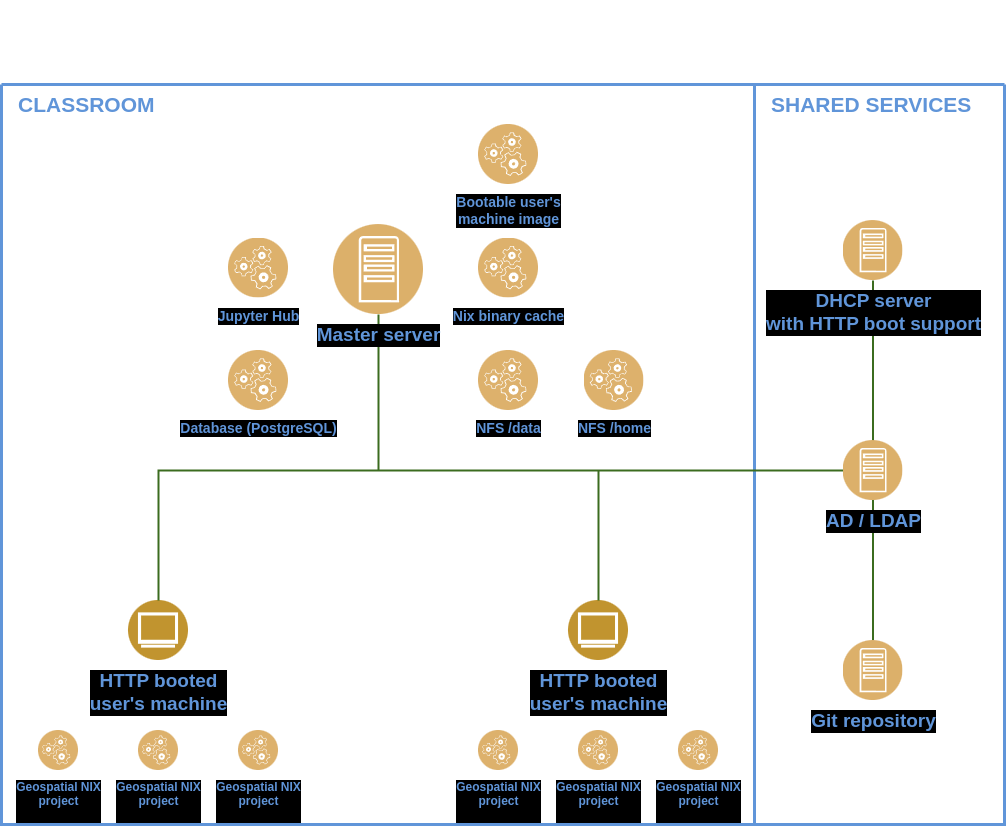

The diagram above was exported from draw.io. Its source (the exported page's mxGraphModel, read from the mxfile embedded in the PNG):
<mxGraphModel dx="991" dy="1153" grid="1" gridSize="10" guides="1" tooltips="1" connect="1" arrows="1" fold="1" page="1" pageScale="1" pageWidth="1169" pageHeight="827" background="none" math="0" shadow="0">
  <root>
    <mxCell id="0" />
    <mxCell id="1" parent="0" />
    <mxCell id="63" value="" style="swimlane;shadow=0;strokeColor=#4277BB;fillColor=#ffffff;fontColor=none;align=right;startSize=0;collapsible=0;noLabel=1;strokeWidth=3;" parent="1" vertex="1">
      <mxGeometry x="83" y="84" width="1003" height="740" as="geometry" />
    </mxCell>
    <mxCell id="rQbjt_nUPt7TsE6bCs2x-260" value="" style="html=1;labelBackgroundColor=#ffffff;jettySize=auto;orthogonalLoop=1;strokeWidth=2;fontSize=14;endArrow=none;endFill=0;rounded=0;entryX=0.5;entryY=1;entryDx=0;entryDy=0;targetPerimeterSpacing=4;sourcePerimeterSpacing=4;fillColor=#d5e8d4;strokeColor=#82b366;" parent="63" target="rQbjt_nUPt7TsE6bCs2x-248" edge="1">
      <mxGeometry width="60" height="60" relative="1" as="geometry">
        <mxPoint x="377" y="386" as="sourcePoint" />
        <mxPoint x="527" y="416" as="targetPoint" />
      </mxGeometry>
    </mxCell>
    <mxCell id="rQbjt_nUPt7TsE6bCs2x-270" value="" style="html=1;labelBackgroundColor=#ffffff;jettySize=auto;orthogonalLoop=1;strokeWidth=2;fontSize=14;endArrow=none;endFill=0;rounded=0;entryX=0.5;entryY=1;entryDx=0;entryDy=0;exitX=0.5;exitY=0;exitDx=0;exitDy=0;targetPerimeterSpacing=4;sourcePerimeterSpacing=4;fillColor=#d5e8d4;strokeColor=#82b366;" parent="63" source="rQbjt_nUPt7TsE6bCs2x-245" target="rQbjt_nUPt7TsE6bCs2x-243" edge="1">
      <mxGeometry width="60" height="60" relative="1" as="geometry">
        <mxPoint x="927" y="676" as="sourcePoint" />
        <mxPoint x="927" y="370" as="targetPoint" />
      </mxGeometry>
    </mxCell>
    <mxCell id="102" value="&lt;font style=&quot;font-size: 21px;&quot;&gt;CLASSROOM&lt;/font&gt;" style="text;html=1;align=left;verticalAlign=middle;fontColor=#4277BB;shadow=0;dashed=0;strokeColor=none;fillColor=none;labelBackgroundColor=none;fontStyle=1;fontSize=16;spacingLeft=5;" parent="63" vertex="1">
      <mxGeometry x="10" y="10" width="170" height="20" as="geometry" />
    </mxCell>
    <mxCell id="106" value="" style="line;strokeWidth=3;direction=south;html=1;shadow=0;labelBackgroundColor=none;fillColor=none;gradientColor=none;fontSize=12;fontColor=#4277BB;align=right;strokeColor=#4277BB;" parent="63" vertex="1">
      <mxGeometry x="748" width="10" height="140" as="geometry" />
    </mxCell>
    <mxCell id="108" value="&lt;font style=&quot;font-size: 21px;&quot;&gt;SHARED SERVICES&lt;/font&gt;" style="text;html=1;align=left;verticalAlign=middle;fontColor=#4277BB;shadow=0;dashed=0;strokeColor=none;fillColor=none;labelBackgroundColor=none;fontStyle=1;fontSize=16;spacingLeft=5;" parent="63" vertex="1">
      <mxGeometry x="763" y="10" width="217" height="20" as="geometry" />
    </mxCell>
    <mxCell id="200" value="" style="line;strokeWidth=3;direction=south;html=1;shadow=0;labelBackgroundColor=none;fillColor=none;gradientColor=none;fontSize=12;fontColor=#4277BB;align=right;strokeColor=#4277BB;" parent="63" vertex="1">
      <mxGeometry x="748" width="10" height="740" as="geometry" />
    </mxCell>
    <mxCell id="rQbjt_nUPt7TsE6bCs2x-243" value="&lt;font style=&quot;font-size: 19px;&quot;&gt;DHCP server&lt;/font&gt;&lt;div style=&quot;font-size: 19px;&quot;&gt;&lt;font style=&quot;font-size: 19px;&quot;&gt;with HTTP boot support&lt;/font&gt;&lt;/div&gt;" style="image;aspect=fixed;perimeter=ellipsePerimeter;html=1;align=center;shadow=0;dashed=0;fontColor=#4277BB;labelBackgroundColor=default;fontSize=16;spacingTop=3;image=img/lib/ibm/applications/app_server.svg;fontStyle=1" parent="63" vertex="1">
      <mxGeometry x="841.5" y="136" width="60" height="60" as="geometry" />
    </mxCell>
    <mxCell id="rQbjt_nUPt7TsE6bCs2x-245" value="&lt;font style=&quot;font-size: 19px;&quot;&gt;Git repository&lt;/font&gt;" style="image;aspect=fixed;perimeter=ellipsePerimeter;html=1;align=center;shadow=0;dashed=0;fontColor=#4277BB;labelBackgroundColor=default;fontSize=16;spacingTop=3;image=img/lib/ibm/applications/app_server.svg;fontStyle=1" parent="63" vertex="1">
      <mxGeometry x="841.5" y="556" width="60" height="60" as="geometry" />
    </mxCell>
    <mxCell id="rQbjt_nUPt7TsE6bCs2x-248" value="&lt;b&gt;&lt;font style=&quot;font-size: 19px;&quot;&gt;Master server&lt;/font&gt;&lt;/b&gt;" style="image;aspect=fixed;perimeter=ellipsePerimeter;html=1;align=center;shadow=0;dashed=0;fontColor=#4277BB;labelBackgroundColor=default;fontSize=12;spacingTop=3;image=img/lib/ibm/applications/app_server.svg;" parent="63" vertex="1">
      <mxGeometry x="332" y="140" width="90" height="90" as="geometry" />
    </mxCell>
    <mxCell id="rQbjt_nUPt7TsE6bCs2x-249" value="&lt;font style=&quot;font-size: 19px;&quot;&gt;HTTP booted&lt;/font&gt;&lt;div style=&quot;font-size: 19px;&quot;&gt;&lt;font style=&quot;font-size: 19px;&quot;&gt;user's machine&lt;/font&gt;&lt;/div&gt;" style="image;aspect=fixed;perimeter=ellipsePerimeter;html=1;align=center;shadow=0;dashed=0;fontColor=#4277BB;labelBackgroundColor=default;fontSize=16;spacingTop=3;image=img/lib/ibm/users/browser.svg;fontStyle=1" parent="63" vertex="1">
      <mxGeometry x="127" y="516" width="60" height="60" as="geometry" />
    </mxCell>
    <mxCell id="rQbjt_nUPt7TsE6bCs2x-251" value="&lt;font style=&quot;font-size: 19px;&quot;&gt;HTTP booted&lt;/font&gt;&lt;div style=&quot;font-size: 19px;&quot;&gt;&lt;font style=&quot;font-size: 19px;&quot;&gt;user's machine&lt;/font&gt;&lt;/div&gt;" style="image;aspect=fixed;perimeter=ellipsePerimeter;html=1;align=center;shadow=0;dashed=0;fontColor=#4277BB;labelBackgroundColor=default;fontSize=16;spacingTop=3;image=img/lib/ibm/users/browser.svg;fontStyle=1" parent="63" vertex="1">
      <mxGeometry x="567" y="516" width="60" height="60" as="geometry" />
    </mxCell>
    <mxCell id="rQbjt_nUPt7TsE6bCs2x-252" value="&lt;font style=&quot;font-size: 14px;&quot;&gt;NFS /home&lt;/font&gt;" style="image;aspect=fixed;perimeter=ellipsePerimeter;html=1;align=center;shadow=0;dashed=0;fontColor=#4277BB;labelBackgroundColor=default;fontSize=12;spacingTop=3;image=img/lib/ibm/applications/runtime_services.svg;fontStyle=1" parent="63" vertex="1">
      <mxGeometry x="582.5" y="266" width="60" height="60" as="geometry" />
    </mxCell>
    <mxCell id="rQbjt_nUPt7TsE6bCs2x-253" value="&lt;font style=&quot;font-size: 14px;&quot;&gt;NFS /data&lt;/font&gt;" style="image;aspect=fixed;perimeter=ellipsePerimeter;html=1;align=center;shadow=0;dashed=0;fontColor=#4277BB;labelBackgroundColor=default;fontSize=12;spacingTop=3;image=img/lib/ibm/applications/runtime_services.svg;fontStyle=1" parent="63" vertex="1">
      <mxGeometry x="477" y="266" width="60" height="60" as="geometry" />
    </mxCell>
    <mxCell id="rQbjt_nUPt7TsE6bCs2x-254" value="&lt;font style=&quot;font-size: 14px;&quot;&gt;Bootable user's&lt;/font&gt;&lt;div style=&quot;font-size: 14px;&quot;&gt;&lt;font style=&quot;font-size: 14px;&quot;&gt;machine image&lt;/font&gt;&lt;/div&gt;" style="image;aspect=fixed;perimeter=ellipsePerimeter;html=1;align=center;shadow=0;dashed=0;fontColor=#4277BB;labelBackgroundColor=default;fontSize=12;spacingTop=3;image=img/lib/ibm/applications/runtime_services.svg;fontStyle=1" parent="63" vertex="1">
      <mxGeometry x="477" y="40" width="60" height="60" as="geometry" />
    </mxCell>
    <mxCell id="rQbjt_nUPt7TsE6bCs2x-255" value="&lt;font style=&quot;font-size: 14px;&quot;&gt;Database (PostgreSQL)&lt;/font&gt;" style="image;aspect=fixed;perimeter=ellipsePerimeter;html=1;align=center;shadow=0;dashed=0;fontColor=#4277BB;labelBackgroundColor=default;fontSize=12;spacingTop=3;image=img/lib/ibm/applications/runtime_services.svg;fontStyle=1" parent="63" vertex="1">
      <mxGeometry x="227" y="266" width="60" height="60" as="geometry" />
    </mxCell>
    <mxCell id="rQbjt_nUPt7TsE6bCs2x-256" value="&lt;font style=&quot;font-size: 14px;&quot;&gt;Nix binary cache&lt;/font&gt;" style="image;aspect=fixed;perimeter=ellipsePerimeter;html=1;align=center;shadow=0;dashed=0;fontColor=#4277BB;labelBackgroundColor=default;fontSize=12;spacingTop=3;image=img/lib/ibm/applications/runtime_services.svg;fontStyle=1" parent="63" vertex="1">
      <mxGeometry x="477" y="153.5" width="60" height="60" as="geometry" />
    </mxCell>
    <mxCell id="rQbjt_nUPt7TsE6bCs2x-261" value="" style="html=1;labelBackgroundColor=#ffffff;jettySize=auto;orthogonalLoop=1;strokeWidth=2;fontSize=14;endArrow=none;endFill=0;rounded=0;exitX=0.5;exitY=0;exitDx=0;exitDy=0;targetPerimeterSpacing=4;sourcePerimeterSpacing=4;fillColor=#d5e8d4;strokeColor=#82b366;entryX=0.5;entryY=0;entryDx=0;entryDy=0;edgeStyle=elbowEdgeStyle;" parent="63" source="rQbjt_nUPt7TsE6bCs2x-249" target="rQbjt_nUPt7TsE6bCs2x-251" edge="1">
      <mxGeometry width="60" height="60" relative="1" as="geometry">
        <mxPoint x="207" y="496" as="sourcePoint" />
        <mxPoint x="207" y="190" as="targetPoint" />
        <Array as="points">
          <mxPoint x="377" y="386" />
        </Array>
      </mxGeometry>
    </mxCell>
    <mxCell id="rQbjt_nUPt7TsE6bCs2x-266" value="" style="html=1;labelBackgroundColor=#ffffff;jettySize=auto;orthogonalLoop=1;strokeWidth=2;fontSize=14;endArrow=none;endFill=0;rounded=0;targetPerimeterSpacing=4;sourcePerimeterSpacing=4;fillColor=#d5e8d4;strokeColor=#82b366;edgeStyle=elbowEdgeStyle;" parent="63" edge="1">
      <mxGeometry width="60" height="60" relative="1" as="geometry">
        <mxPoint x="377" y="386" as="sourcePoint" />
        <mxPoint x="867" y="386" as="targetPoint" />
        <Array as="points">
          <mxPoint x="757" y="416" />
        </Array>
      </mxGeometry>
    </mxCell>
    <mxCell id="rQbjt_nUPt7TsE6bCs2x-272" value="Geospatial NIX&lt;div&gt;project&lt;div&gt;&lt;br&gt;&lt;/div&gt;&lt;/div&gt;" style="image;aspect=fixed;perimeter=ellipsePerimeter;html=1;align=center;shadow=0;dashed=0;fontColor=#4277BB;labelBackgroundColor=default;fontSize=12;spacingTop=3;image=img/lib/ibm/applications/runtime_services.svg;fontStyle=1" parent="63" vertex="1">
      <mxGeometry x="37" y="646" width="40" height="40" as="geometry" />
    </mxCell>
    <mxCell id="rQbjt_nUPt7TsE6bCs2x-275" value="Geospatial NIX&lt;div&gt;project&lt;div&gt;&lt;br&gt;&lt;/div&gt;&lt;/div&gt;" style="image;aspect=fixed;perimeter=ellipsePerimeter;html=1;align=center;shadow=0;dashed=0;fontColor=#4277BB;labelBackgroundColor=default;fontSize=12;spacingTop=3;image=img/lib/ibm/applications/runtime_services.svg;fontStyle=1" parent="63" vertex="1">
      <mxGeometry x="137" y="646" width="40" height="40" as="geometry" />
    </mxCell>
    <mxCell id="rQbjt_nUPt7TsE6bCs2x-276" value="Geospatial NIX&lt;div&gt;project&lt;div&gt;&lt;br&gt;&lt;/div&gt;&lt;/div&gt;" style="image;aspect=fixed;perimeter=ellipsePerimeter;html=1;align=center;shadow=0;dashed=0;fontColor=#4277BB;labelBackgroundColor=default;fontSize=12;spacingTop=3;image=img/lib/ibm/applications/runtime_services.svg;fontStyle=1" parent="63" vertex="1">
      <mxGeometry x="237" y="646" width="40" height="40" as="geometry" />
    </mxCell>
    <mxCell id="rQbjt_nUPt7TsE6bCs2x-278" value="Geospatial NIX&lt;div&gt;project&lt;div&gt;&lt;br&gt;&lt;/div&gt;&lt;/div&gt;" style="image;aspect=fixed;perimeter=ellipsePerimeter;html=1;align=center;shadow=0;dashed=0;fontColor=#4277BB;labelBackgroundColor=default;fontSize=12;spacingTop=3;image=img/lib/ibm/applications/runtime_services.svg;fontStyle=1" parent="63" vertex="1">
      <mxGeometry x="477" y="646" width="40" height="40" as="geometry" />
    </mxCell>
    <mxCell id="rQbjt_nUPt7TsE6bCs2x-279" value="Geospatial NIX&lt;div&gt;project&lt;div&gt;&lt;br&gt;&lt;/div&gt;&lt;/div&gt;" style="image;aspect=fixed;perimeter=ellipsePerimeter;html=1;align=center;shadow=0;dashed=0;fontColor=#4277BB;labelBackgroundColor=default;fontSize=12;spacingTop=3;image=img/lib/ibm/applications/runtime_services.svg;fontStyle=1" parent="63" vertex="1">
      <mxGeometry x="577" y="646" width="40" height="40" as="geometry" />
    </mxCell>
    <mxCell id="rQbjt_nUPt7TsE6bCs2x-280" value="Geospatial NIX&lt;div&gt;project&lt;div&gt;&lt;br&gt;&lt;/div&gt;&lt;/div&gt;" style="image;aspect=fixed;perimeter=ellipsePerimeter;html=1;align=center;shadow=0;dashed=0;fontColor=#4277BB;labelBackgroundColor=default;fontSize=12;spacingTop=3;image=img/lib/ibm/applications/runtime_services.svg;fontStyle=1" parent="63" vertex="1">
      <mxGeometry x="677" y="646" width="40" height="40" as="geometry" />
    </mxCell>
    <mxCell id="rQbjt_nUPt7TsE6bCs2x-281" value="&lt;font style=&quot;font-size: 19px;&quot;&gt;AD / LDAP&lt;/font&gt;" style="image;aspect=fixed;perimeter=ellipsePerimeter;html=1;align=center;shadow=0;dashed=0;fontColor=#4277BB;labelBackgroundColor=default;fontSize=16;spacingTop=3;image=img/lib/ibm/applications/app_server.svg;fontStyle=1" parent="63" vertex="1">
      <mxGeometry x="841.5" y="356" width="60" height="60" as="geometry" />
    </mxCell>
    <mxCell id="l66EglwDmvsyBkFcw2aH-201" value="&lt;font style=&quot;font-size: 14px;&quot;&gt;Jupyter Hub&lt;/font&gt;" style="image;aspect=fixed;perimeter=ellipsePerimeter;html=1;align=center;shadow=0;dashed=0;fontColor=#4277BB;labelBackgroundColor=default;fontSize=12;spacingTop=3;image=img/lib/ibm/applications/runtime_services.svg;fontStyle=1" parent="63" vertex="1">
      <mxGeometry x="227" y="153.5" width="60" height="60" as="geometry" />
    </mxCell>
    <mxCell id="rQbjt_nUPt7TsE6bCs2x-282" value="&lt;h1&gt;CLASSROOM DEPLOYMENT&lt;/h1&gt;" style="text;html=1;align=center;verticalAlign=middle;resizable=0;points=[];autosize=1;strokeColor=none;fillColor=none;" parent="1" vertex="1">
      <mxGeometry x="83" width="350" height="70" as="geometry" />
    </mxCell>
  </root>
</mxGraphModel>